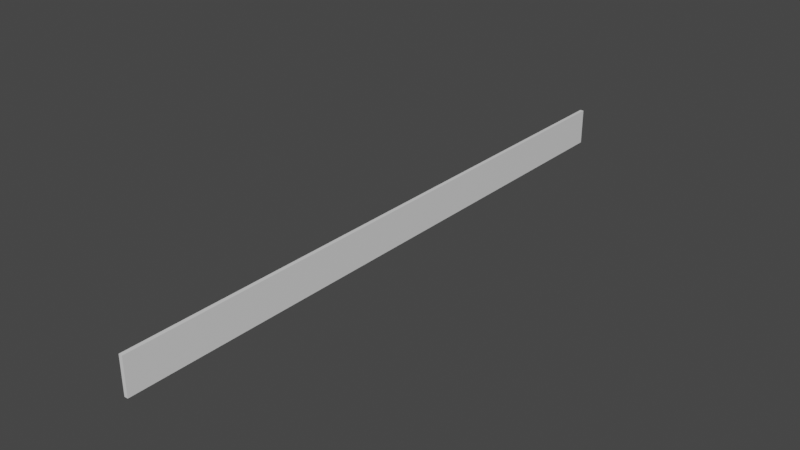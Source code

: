 # Source: wall.blend  (saved by Blender 2.90.8; exported with 4.5.12 LTS)
import bpy
from mathutils import Matrix  # noqa: F401  (used for matrix-valued properties, if any)

bpy.ops.wm.read_factory_settings(use_empty=True)
scene = bpy.context.scene
scene.name = 'Scene'

# ---- collections
col_collection = bpy.data.collections.new('Collection'); scene.collection.children.link(col_collection)

# ---- materials (node trees are filled in below, after node groups)
mat_material = bpy.data.materials.new('Material')
mat_material.alpha_threshold = 0.0
mat_material.use_transparent_shadow = False
mat_material.line_color = (0.0, 0.0, 0.0, 1.0)

# ---- material node trees
mat_material.use_nodes = True; mat_material.node_tree.nodes.clear()
_N = mat_material.node_tree.nodes; _L = mat_material.node_tree.links
n0 = _N.new('ShaderNodeOutputMaterial'); n0.name = 'Material Output'; n0.location = (300, 300)
n1 = _N.new('ShaderNodeBsdfPrincipled'); n1.name = 'Principled BSDF'; n1.location = (10, 300)
n1.distribution = 'GGX'
n1.subsurface_method = 'BURLEY'
n1.inputs[2].default_value = 0.4
n1.inputs[3].default_value = 1.45
n1.inputs[27].default_value = (0.0, 0.0, 0.0, 1.0)
n1.inputs[28].default_value = 1.0
_L.new(n1.outputs[0], n0.inputs[0])
n0.is_active_output = True

# ---- world
world_world = bpy.data.worlds.new('World'); scene.world = world_world
world_world.use_nodes = True; world_world.node_tree.nodes.clear()
_N = world_world.node_tree.nodes; _L = world_world.node_tree.links
n0 = _N.new('ShaderNodeOutputWorld'); n0.name = 'World Output'; n0.location = (300, 300)
n1 = _N.new('ShaderNodeBackground'); n1.name = 'Background'; n1.location = (10, 300)
n1.inputs[0].default_value = (0.05088, 0.05088, 0.05088, 1.0)
_L.new(n1.outputs[0], n0.inputs[0])
n0.is_active_output = True
world_world.color = (0.05088, 0.05088, 0.05088)
world_world.use_sun_shadow = False
world_world.sun_shadow_jitter_overblur = 0.0

# ---- meshes
me_cube = bpy.data.meshes.new('Cube')
me_cube.from_pydata([(0.301, 50.0, 3.0), (0.301, 50.0, -3.001), (0.301, -50.0, 3.0), (0.301, -50.0, -3.001), (-0.3, -50.0, -3.001), (-0.3, 50.0, 3.0), (-0.3, 50.0, -3.001), (-0.3, -50.0, 3.0)], [], [(6, 1, 3, 4), (1, 0, 2, 3), (6, 5, 0, 1), (0, 5, 7, 2), (3, 2, 7, 4), (6, 4, 7, 5)])
_uv = me_cube.uv_layers.new(name='UVMap')
_uv.uv.foreach_set('vector', [0.3125, 0.5, 0.375, 0.5, 0.375, 0.75, 0.3125, 0.75, 0.375, 0.5, 0.625, 0.5, 0.625, 0.75, 0.375, 0.75, 0.375, 0.4375, 0.625, 0.4375, 0.625, 0.5, 0.375, 0.5, 0.625, 0.5, 0.6875, 0.5, 0.6875, 0.75, 0.625, 0.75, 0.375, 0.75, 0.625, 0.75, 0.625, 0.8125, 0.375, 0.8125, 0.3125, 0.5, 0.3125, 0.75, 0.6875, 0.75, 0.6875, 0.5])
me_cube.materials.append(mat_material)
me_cube.use_remesh_preserve_volume = False
me_cube.use_remesh_preserve_attributes = False
me_cube.use_mirror_vertex_groups = False
me_cube.update()

# ---- objects
ob_cube = bpy.data.objects.new('Cube', me_cube)

# ---- transforms, parenting, visibility, modifiers, constraints
ob_cube.location = (0.0, 0.0, 0.0)
ob_cube.lock_rotations_4d = False
ob_cube.empty_display_type = 'ARROWS'
ob_cube.lineart.crease_threshold = 0.0

# ---- collection membership
col_collection.objects.link(ob_cube)

# ---- scene / render settings (as saved in the file)
scene.frame_start = 1; scene.frame_end = 250; scene.frame_set(1)
scene.render.engine = 'BLENDER_EEVEE_NEXT'
scene.cycles.use_denoising = False
scene.cycles.samples = 128
scene.cycles.sampling_pattern = 'TABULATED_SOBOL'
scene.cycles.use_adaptive_sampling = False
scene.cycles.use_light_tree = False
scene.view_settings.view_transform = 'Filmic'
bpy.context.view_layer.update()

# ---- added for rendering (the .blend has no active camera and no usable light): camera, sun
cam_auto = bpy.data.cameras.new('AutoCamera')
cam_auto.lens = 50.0
cam_auto.sensor_width = 36.0
cam_auto.clip_end = 1626.71
ob_auto_camera = bpy.data.objects.new('AutoCamera', cam_auto)
scene.collection.objects.link(ob_auto_camera)
ob_auto_camera.location = (92.6909, -111.229, 74.1519)
ob_auto_camera.rotation_euler = (1.09748, -7.21219e-08, 0.694738)
scene.camera = ob_auto_camera
light_auto_sun = bpy.data.lights.new('AutoSun', 'SUN')
light_auto_sun.energy = 3.0
light_auto_sun.angle = 0.0523599
ob_auto_sun = bpy.data.objects.new('AutoSun', light_auto_sun)
scene.collection.objects.link(ob_auto_sun)
ob_auto_sun.rotation_euler = (0.872665, 0.174533, 0.523599)
bpy.context.view_layer.update()
